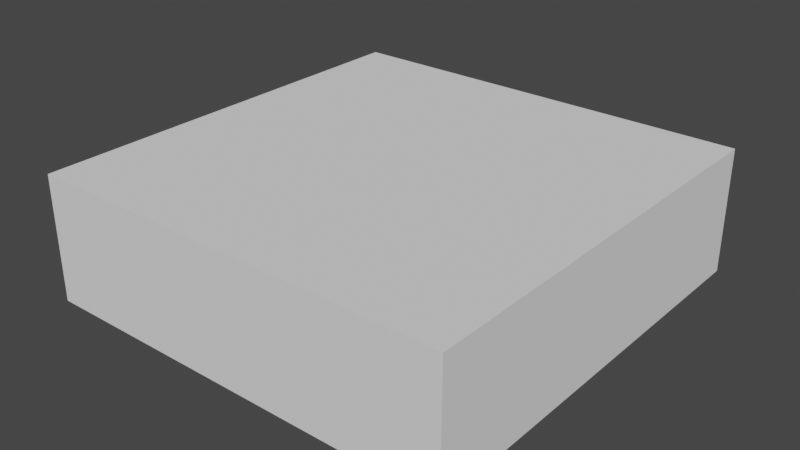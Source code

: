 # Source: Tire.blend  (saved by Blender 3.6.11; exported with 4.5.12 LTS)
import bpy
from mathutils import Matrix  # noqa: F401  (used for matrix-valued properties, if any)

bpy.ops.wm.read_factory_settings(use_empty=True)
scene = bpy.context.scene
scene.name = 'Scene'

# ---- collections
col_collection = bpy.data.collections.new('Collection'); scene.collection.children.link(col_collection)

# ---- materials (node trees are filled in below, after node groups)
mat_mi_lptires = bpy.data.materials.new('MI_LPTires')
mat_mi_lptires.use_transparent_shadow = False
mat_mi_lptires.roughness = 0.5528
mat_mi_lptires.specular_intensity = 1.0
mat_mi_lptires.metallic = 1.0

# ---- material node trees
mat_mi_lptires.use_nodes = True; mat_mi_lptires.node_tree.nodes.clear()
_N = mat_mi_lptires.node_tree.nodes; _L = mat_mi_lptires.node_tree.links
n0 = _N.new('ShaderNodeBsdfPrincipled'); n0.name = 'Principled BSDF'; n0.location = (10, 300)
n0.distribution = 'GGX'
n0.subsurface_method = 'RANDOM_WALK_SKIN'
n0.inputs[1].default_value = 1.0
n0.inputs[2].default_value = 0.5528
n0.inputs[3].default_value = 1.45
n0.inputs[13].default_value = 1.0
n0.inputs[27].default_value = (0.0, 0.0, 0.0, 1.0)
n0.inputs[28].default_value = 1.0
n1 = _N.new('ShaderNodeOutputMaterial'); n1.name = 'Material Output'; n1.location = (300, 300)
n2 = _N.new('ShaderNodeNormalMap'); n2.name = 'Normal Map'; n2.location = (-300, -300)
n2.label = 'Normal/Map'
_L.new(n0.outputs[0], n1.inputs[0])
_L.new(n2.outputs[0], n0.inputs[5])
n1.is_active_output = True

# ---- world
world_world = bpy.data.worlds.new('World'); scene.world = world_world
world_world.use_nodes = True; world_world.node_tree.nodes.clear()
_N = world_world.node_tree.nodes; _L = world_world.node_tree.links
n0 = _N.new('ShaderNodeOutputWorld'); n0.name = 'World Output'; n0.location = (300, 300)
n1 = _N.new('ShaderNodeBackground'); n1.name = 'Background'; n1.location = (10, 300)
n1.inputs[0].default_value = (0.05088, 0.05088, 0.05088, 1.0)
_L.new(n1.outputs[0], n0.inputs[0])
n0.is_active_output = True
world_world.color = (0.05088, 0.05088, 0.05088)
world_world.use_sun_shadow = False
world_world.sun_shadow_jitter_overblur = 0.0

# ---- meshes
me_cb_tire_1 = bpy.data.meshes.new('CB_Tire_1')
me_cb_tire_1.from_pydata([(-0.7416, -0.7416, -0.001762), (-0.7416, -0.7416, 0.4347), (-0.7416, 0.7416, -0.001762), (-0.7416, 0.7416, 0.4347), (0.7416, -0.7416, -0.001762), (0.7416, -0.7416, 0.4347), (0.7416, 0.7416, -0.001762), (0.7416, 0.7416, 0.4347)], [], [(0, 1, 3, 2), (2, 3, 7, 6), (6, 7, 5, 4), (4, 5, 1, 0), (2, 6, 4, 0), (7, 3, 1, 5)])
_uv = me_cb_tire_1.uv_layers.new(name='UVMap')
_uv.uv.foreach_set('vector', [0.375, 0.0, 0.625, 0.0, 0.625, 0.25, 0.375, 0.25, 0.375, 0.25, 0.625, 0.25, 0.625, 0.5, 0.375, 0.5, 0.375, 0.5, 0.625, 0.5, 0.625, 0.75, 0.375, 0.75, 0.375, 0.75, 0.625, 0.75, 0.625, 1.0, 0.375, 1.0, 0.125, 0.5, 0.375, 0.5, 0.375, 0.75, 0.125, 0.75, 0.625, 0.5, 0.875, 0.5, 0.875, 0.75, 0.625, 0.75])
me_cb_tire_1.update()
me_sm_lptires_v1_single = bpy.data.meshes.new('SM_LPTires_V1_Single')
me_sm_lptires_v1_single.from_pydata([(-0.6871, 2.321e-07, 0.008829), (-0.4248, 2.123e-07, 0.008829), (-0.3925, -0.1626, 0.008829), (-0.6348, -0.263, 0.008829), (-0.3004, -0.3004, 0.008829), (-0.7416, 2.449e-07, 0.06226), (-0.4859, -0.4859, 0.008829), (-0.1626, -0.3925, 0.008829), (-0.6852, -0.2838, 0.06226), (-0.263, -0.6348, 0.008829), (2.15e-09, -0.4248, 0.008829), (-0.5244, -0.5244, 0.06226), (-0.6852, -0.2838, 0.3755), (-0.7416, 2.96e-07, 0.3755), (-0.6871, 3.006e-07, 0.4289), (-0.5244, -0.5244, 0.3755), (-0.6348, -0.263, 0.4289), (-0.4248, 2.808e-07, 0.4289), (-0.3925, -0.1626, 0.4289), (-0.4859, -0.4859, 0.4289), (-0.3004, -0.3004, 0.4289), (-0.2838, -0.6852, 0.3755), (-0.263, -0.6348, 0.4289), (-0.1626, -0.3925, 0.4289), (-0.2838, -0.6852, 0.06226), (-8.151e-08, -0.7416, 0.3755), (-8.61e-08, -0.6871, 0.4289), (-6.629e-08, -0.4248, 0.4289), (-1.766e-08, -0.6871, 0.008829), (0.1626, -0.3925, 0.008829), (0.263, -0.6348, 0.4289), (0.1626, -0.3925, 0.4289), (0.263, -0.6348, 0.008829), (0.3004, -0.3004, 0.008829), (-3.048e-08, -0.7416, 0.06226), (0.4859, -0.4859, 0.008829), (0.3925, -0.1626, 0.008829), (0.2838, -0.6852, 0.06226), (0.2838, -0.6852, 0.3755), (0.5244, -0.5244, 0.3755), (0.5244, -0.5244, 0.06226), (0.6348, -0.263, 0.008829), (0.4248, 1.482e-07, 0.008829), (0.4859, -0.4859, 0.4289), (0.3004, -0.3004, 0.4289), (0.6852, -0.2838, 0.3755), (0.6348, -0.263, 0.4289), (0.3925, -0.1626, 0.4289), (0.6852, -0.2838, 0.06226), (0.7416, 1.84e-07, 0.3755), (0.6871, 1.968e-07, 0.4289), (0.4248, 2.166e-07, 0.4289), (0.6871, 1.284e-07, 0.008829), (0.3925, 0.1626, 0.008829), (0.6348, 0.263, 0.4289), (0.3925, 0.1626, 0.4289), (0.6348, 0.263, 0.008829), (0.3004, 0.3004, 0.008829), (0.7416, 1.33e-07, 0.06226), (0.4859, 0.4859, 0.008829), (0.1626, 0.3925, 0.008829), (0.6852, 0.2838, 0.06226), (0.6852, 0.2838, 0.3755), (0.5244, 0.5244, 0.3755), (0.5244, 0.5244, 0.06226), (0.263, 0.6348, 0.008829), (6.629e-08, 0.4248, 0.008829), (0.4859, 0.4859, 0.4289), (0.3004, 0.3004, 0.4289), (0.2838, 0.6852, 0.3755), (0.263, 0.6348, 0.4289), (0.1626, 0.3925, 0.4289), (0.2838, 0.6852, 0.06226), (3.048e-08, 0.7416, 0.3755), (1.766e-08, 0.6871, 0.4289), (-2.15e-09, 0.4248, 0.4289), (8.61e-08, 0.6871, 0.008829), (-0.1626, 0.3925, 0.008829), (-0.263, 0.6348, 0.4289), (-0.1626, 0.3925, 0.4289), (-0.263, 0.6348, 0.008829), (-0.3004, 0.3004, 0.008829), (8.151e-08, 0.7416, 0.06226), (-0.4859, 0.4859, 0.008829), (-0.3925, 0.1626, 0.008829), (-0.2838, 0.6852, 0.06226), (-0.2838, 0.6852, 0.3755), (-0.5244, 0.5244, 0.3755), (-0.5244, 0.5244, 0.06226), (-0.6348, 0.263, 0.008829), (-0.6852, 0.2838, 0.06226), (-0.6852, 0.2838, 0.3755), (-0.6348, 0.263, 0.4289), (-0.4859, 0.4859, 0.4289), (-0.3004, 0.3004, 0.4289), (-0.3925, 0.1626, 0.4289)], [], [(0, 1, 2), (2, 3, 0), (3, 2, 4), (5, 0, 3), (4, 6, 3), (6, 4, 7), (3, 8, 5), (8, 3, 6), (7, 9, 6), (9, 7, 10), (6, 11, 8), (11, 6, 9), (5, 8, 12), (12, 13, 5), (14, 13, 12), (15, 12, 8), (8, 11, 15), (12, 16, 14), (16, 12, 15), (17, 14, 16), (16, 18, 17), (18, 16, 19), (15, 19, 16), (19, 20, 18), (19, 15, 21), (21, 15, 11), (20, 19, 22), (21, 22, 19), (22, 23, 20), (11, 24, 21), (9, 24, 11), (22, 21, 25), (25, 21, 24), (23, 22, 26), (25, 26, 22), (26, 27, 23), (24, 9, 28), (10, 28, 9), (28, 10, 29), (27, 26, 30), (30, 31, 27), (29, 32, 28), (32, 29, 33), (28, 34, 24), (34, 28, 32), (24, 34, 25), (33, 35, 32), (35, 33, 36), (32, 37, 34), (37, 32, 35), (38, 25, 34), (34, 37, 38), (26, 25, 38), (38, 30, 26), (39, 38, 37), (30, 38, 39), (35, 40, 37), (37, 40, 39), (36, 41, 35), (40, 35, 41), (41, 36, 42), (39, 43, 30), (31, 30, 43), (43, 44, 31), (45, 39, 40), (43, 39, 45), (44, 43, 46), (45, 46, 43), (46, 47, 44), (40, 48, 45), (41, 48, 40), (46, 45, 49), (49, 45, 48), (47, 46, 50), (49, 50, 46), (50, 51, 47), (48, 41, 52), (42, 52, 41), (52, 42, 53), (51, 50, 54), (54, 55, 51), (53, 56, 52), (56, 53, 57), (52, 58, 48), (58, 52, 56), (48, 58, 49), (57, 59, 56), (59, 57, 60), (56, 61, 58), (61, 56, 59), (62, 49, 58), (58, 61, 62), (50, 49, 62), (62, 54, 50), (63, 62, 61), (54, 62, 63), (59, 64, 61), (61, 64, 63), (60, 65, 59), (64, 59, 65), (65, 60, 66), (63, 67, 54), (55, 54, 67), (67, 68, 55), (69, 63, 64), (67, 63, 69), (68, 67, 70), (69, 70, 67), (70, 71, 68), (64, 72, 69), (65, 72, 64), (70, 69, 73), (73, 69, 72), (71, 70, 74), (73, 74, 70), (74, 75, 71), (72, 65, 76), (66, 76, 65), (76, 66, 77), (75, 74, 78), (78, 79, 75), (77, 80, 76), (80, 77, 81), (76, 82, 72), (82, 76, 80), (72, 82, 73), (81, 83, 80), (83, 81, 84), (80, 85, 82), (85, 80, 83), (86, 73, 82), (82, 85, 86), (74, 73, 86), (86, 78, 74), (87, 86, 85), (78, 86, 87), (83, 88, 85), (85, 88, 87), (84, 89, 83), (88, 83, 89), (89, 84, 1), (1, 0, 89), (90, 89, 0), (89, 90, 88), (0, 5, 90), (90, 5, 13), (88, 90, 91), (13, 91, 90), (91, 87, 88), (92, 91, 13), (13, 14, 92), (93, 87, 91), (91, 92, 93), (87, 93, 78), (79, 78, 93), (93, 94, 79), (94, 93, 92), (92, 95, 94), (95, 92, 14), (14, 17, 95)])
me_sm_lptires_v1_single.polygons.foreach_set('use_smooth', [True] * 160)
_uv = me_sm_lptires_v1_single.uv_layers.new(name='UVmap_0')
_uv.uv.foreach_set('vector', [0.2167, 0.4849, 0.2496, 0.4849, 0.2496, 0.5151, 0.2496, 0.5151, 0.2167, 0.5151, 0.2167, 0.4849, 0.2167, 0.5151, 0.2496, 0.5151, 0.2496, 0.5454, 0.2072, 0.4849, 0.2167, 0.4849, 0.2167, 0.5151, 0.2496, 0.5454, 0.2167, 0.5454, 0.2167, 0.5151, 0.2167, 0.5454, 0.2496, 0.5454, 0.2496, 0.5757, 0.2167, 0.5151, 0.2072, 0.5151, 0.2072, 0.4849, 0.2072, 0.5151, 0.2167, 0.5151, 0.2167, 0.5454, 0.2496, 0.5757, 0.2167, 0.5757, 0.2167, 0.5454, 0.2167, 0.5757, 0.2496, 0.5757, 0.2496, 0.6057, 0.2167, 0.5454, 0.2072, 0.5454, 0.2072, 0.5151, 0.2072, 0.5454, 0.2167, 0.5454, 0.2167, 0.5757, 0.2072, 0.4849, 0.2072, 0.5151, 0.1678, 0.5151, 0.1678, 0.5151, 0.1678, 0.4849, 0.2072, 0.4849, 0.1583, 0.4849, 0.1678, 0.4849, 0.1678, 0.5151, 0.1678, 0.5454, 0.1678, 0.5151, 0.2072, 0.5151, 0.2072, 0.5151, 0.2072, 0.5454, 0.1678, 0.5454, 0.1678, 0.5151, 0.1583, 0.5151, 0.1583, 0.4849, 0.1583, 0.5151, 0.1678, 0.5151, 0.1678, 0.5454, 0.1254, 0.4849, 0.1583, 0.4849, 0.1583, 0.5151, 0.1583, 0.5151, 0.1254, 0.5151, 0.1254, 0.4849, 0.1254, 0.5151, 0.1583, 0.5151, 0.1583, 0.5454, 0.1678, 0.5454, 0.1583, 0.5454, 0.1583, 0.5151, 0.1583, 0.5454, 0.1254, 0.5454, 0.1254, 0.5151, 0.1583, 0.5454, 0.1678, 0.5454, 0.1678, 0.5757, 0.1678, 0.5757, 0.1678, 0.5454, 0.2072, 0.5454, 0.1254, 0.5454, 0.1583, 0.5454, 0.1583, 0.5757, 0.1678, 0.5757, 0.1583, 0.5757, 0.1583, 0.5454, 0.1583, 0.5757, 0.1254, 0.5757, 0.1254, 0.5454, 0.2072, 0.5454, 0.2072, 0.5757, 0.1678, 0.5757, 0.2167, 0.5757, 0.2072, 0.5757, 0.2072, 0.5454, 0.1583, 0.5757, 0.1678, 0.5757, 0.1678, 0.6057, 0.1678, 0.6057, 0.1678, 0.5757, 0.2072, 0.5757, 0.1254, 0.5757, 0.1583, 0.5757, 0.1583, 0.6057, 0.1678, 0.6057, 0.1583, 0.6057, 0.1583, 0.5757, 0.1583, 0.6057, 0.1254, 0.6057, 0.1254, 0.5757, 0.2072, 0.5757, 0.2167, 0.5757, 0.2167, 0.6057, 0.2496, 0.6057, 0.2167, 0.6057, 0.2167, 0.5757, 0.2167, 0.6057, 0.2496, 0.6057, 0.2496, 0.636, 0.1254, 0.6057, 0.1583, 0.6057, 0.1583, 0.636, 0.1583, 0.636, 0.1254, 0.636, 0.1254, 0.6057, 0.2496, 0.636, 0.2167, 0.636, 0.2167, 0.6057, 0.2167, 0.636, 0.2496, 0.636, 0.2496, 0.6663, 0.2167, 0.6057, 0.2072, 0.6057, 0.2072, 0.5757, 0.2072, 0.6057, 0.2167, 0.6057, 0.2167, 0.636, 0.2072, 0.5757, 0.2072, 0.6057, 0.1678, 0.6057, 0.2496, 0.6663, 0.2167, 0.6663, 0.2167, 0.636, 0.2167, 0.6663, 0.2496, 0.6663, 0.2496, 0.6965, 0.2167, 0.636, 0.2072, 0.636, 0.2072, 0.6057, 0.2072, 0.636, 0.2167, 0.636, 0.2167, 0.6663, 0.1678, 0.636, 0.1678, 0.6057, 0.2072, 0.6057, 0.2072, 0.6057, 0.2072, 0.636, 0.1678, 0.636, 0.1583, 0.6057, 0.1678, 0.6057, 0.1678, 0.636, 0.1678, 0.636, 0.1583, 0.636, 0.1583, 0.6057, 0.1678, 0.6663, 0.1678, 0.636, 0.2072, 0.636, 0.1583, 0.636, 0.1678, 0.636, 0.1678, 0.6663, 0.2167, 0.6663, 0.2072, 0.6663, 0.2072, 0.636, 0.2072, 0.636, 0.2072, 0.6663, 0.1678, 0.6663, 0.2496, 0.6965, 0.2167, 0.6965, 0.2167, 0.6663, 0.2072, 0.6663, 0.2167, 0.6663, 0.2167, 0.6965, 0.2167, 0.6965, 0.2496, 0.6965, 0.2496, 0.7268, 0.1678, 0.6663, 0.1583, 0.6663, 0.1583, 0.636, 0.1254, 0.636, 0.1583, 0.636, 0.1583, 0.6663, 0.1583, 0.6663, 0.1254, 0.6663, 0.1254, 0.636, 0.1678, 0.6965, 0.1678, 0.6663, 0.2072, 0.6663, 0.1583, 0.6663, 0.1678, 0.6663, 0.1678, 0.6965, 0.1254, 0.6663, 0.1583, 0.6663, 0.1583, 0.6965, 0.1678, 0.6965, 0.1583, 0.6965, 0.1583, 0.6663, 0.1583, 0.6965, 0.1254, 0.6965, 0.1254, 0.6663, 0.2072, 0.6663, 0.2072, 0.6965, 0.1678, 0.6965, 0.2167, 0.6965, 0.2072, 0.6965, 0.2072, 0.6663, 0.1583, 0.6965, 0.1678, 0.6965, 0.1678, 0.7268, 0.1678, 0.7268, 0.1678, 0.6965, 0.2072, 0.6965, 0.1254, 0.6965, 0.1583, 0.6965, 0.1583, 0.7268, 0.1678, 0.7268, 0.1583, 0.7268, 0.1583, 0.6965, 0.1583, 0.7268, 0.1254, 0.7268, 0.1254, 0.6965, 0.2072, 0.6965, 0.2167, 0.6965, 0.2167, 0.7268, 0.2496, 0.7268, 0.2167, 0.7268, 0.2167, 0.6965, 0.2167, 0.7268, 0.2496, 0.7268, 0.2496, 0.757, 0.1254, 0.7268, 0.1583, 0.7268, 0.1583, 0.757, 0.1583, 0.757, 0.1254, 0.757, 0.1254, 0.7268, 0.2496, 0.757, 0.2167, 0.757, 0.2167, 0.7268, 0.2167, 0.757, 0.2496, 0.757, 0.2496, 0.7872, 0.2167, 0.7268, 0.2072, 0.7268, 0.2072, 0.6965, 0.2072, 0.7268, 0.2167, 0.7268, 0.2167, 0.757, 0.2072, 0.6965, 0.2072, 0.7268, 0.1678, 0.7268, 0.2496, 0.7872, 0.2167, 0.7872, 0.2167, 0.757, 0.2167, 0.7872, 0.2496, 0.7872, 0.2496, 0.8174, 0.2167, 0.757, 0.2072, 0.757, 0.2072, 0.7268, 0.2072, 0.757, 0.2167, 0.757, 0.2167, 0.7872, 0.1678, 0.757, 0.1678, 0.7268, 0.2072, 0.7268, 0.2072, 0.7268, 0.2072, 0.757, 0.1678, 0.757, 0.1583, 0.7268, 0.1678, 0.7268, 0.1678, 0.757, 0.1678, 0.757, 0.1583, 0.757, 0.1583, 0.7268, 0.1678, 0.7872, 0.1678, 0.757, 0.2072, 0.757, 0.1583, 0.757, 0.1678, 0.757, 0.1678, 0.7872, 0.2167, 0.7872, 0.2072, 0.7872, 0.2072, 0.757, 0.2072, 0.757, 0.2072, 0.7872, 0.1678, 0.7872, 0.2496, 0.8174, 0.2167, 0.8174, 0.2167, 0.7872, 0.2072, 0.7872, 0.2167, 0.7872, 0.2167, 0.8174, 0.2167, 0.8174, 0.2496, 0.8174, 0.2496, 0.8477, 0.1678, 0.7872, 0.1583, 0.7872, 0.1583, 0.757, 0.1254, 0.757, 0.1583, 0.757, 0.1583, 0.7872, 0.1583, 0.7872, 0.1254, 0.7872, 0.1254, 0.757, 0.1678, 0.8174, 0.1678, 0.7872, 0.2072, 0.7872, 0.1583, 0.7872, 0.1678, 0.7872, 0.1678, 0.8174, 0.1254, 0.7872, 0.1583, 0.7872, 0.1583, 0.8174, 0.1678, 0.8174, 0.1583, 0.8174, 0.1583, 0.7872, 0.1583, 0.8174, 0.1254, 0.8174, 0.1254, 0.7872, 0.2072, 0.7872, 0.2072, 0.8174, 0.1678, 0.8174, 0.2167, 0.8174, 0.2072, 0.8174, 0.2072, 0.7872, 0.1583, 0.8174, 0.1678, 0.8174, 0.1678, 0.8477, 0.1678, 0.8477, 0.1678, 0.8174, 0.2072, 0.8174, 0.1254, 0.8174, 0.1583, 0.8174, 0.1583, 0.8477, 0.1678, 0.8477, 0.1583, 0.8477, 0.1583, 0.8174, 0.1583, 0.8477, 0.1254, 0.8477, 0.1254, 0.8174, 0.2072, 0.8174, 0.2167, 0.8174, 0.2167, 0.8477, 0.2496, 0.8477, 0.2167, 0.8477, 0.2167, 0.8174, 0.2167, 0.8477, 0.2496, 0.8477, 0.2496, 0.8779, 0.1254, 0.8477, 0.1583, 0.8477, 0.1583, 0.8779, 0.1583, 0.8779, 0.1254, 0.8779, 0.1254, 0.8477, 0.2496, 0.8779, 0.2167, 0.8779, 0.2167, 0.8477, 0.2167, 0.8779, 0.2496, 0.8779, 0.2496, 0.9081, 0.2167, 0.8477, 0.2072, 0.8477, 0.2072, 0.8174, 0.2072, 0.8477, 0.2167, 0.8477, 0.2167, 0.8779, 0.2072, 0.8174, 0.2072, 0.8477, 0.1678, 0.8477, 0.2496, 0.9081, 0.2167, 0.9081, 0.2167, 0.8779, 0.2167, 0.9081, 0.2496, 0.9081, 0.2496, 0.9383, 0.2167, 0.8779, 0.2072, 0.8779, 0.2072, 0.8477, 0.2072, 0.8779, 0.2167, 0.8779, 0.2167, 0.9081, 0.1678, 0.8779, 0.1678, 0.8477, 0.2072, 0.8477, 0.2072, 0.8477, 0.2072, 0.8779, 0.1678, 0.8779, 0.1583, 0.8477, 0.1678, 0.8477, 0.1678, 0.8779, 0.1678, 0.8779, 0.1583, 0.8779, 0.1583, 0.8477, 0.1678, 0.9081, 0.1678, 0.8779, 0.2072, 0.8779, 0.1583, 0.8779, 0.1678, 0.8779, 0.1678, 0.9081, 0.2167, 0.9081, 0.2072, 0.9081, 0.2072, 0.8779, 0.2072, 0.8779, 0.2072, 0.9081, 0.1678, 0.9081, 0.2496, 0.9383, 0.2167, 0.9383, 0.2167, 0.9081, 0.2072, 0.9081, 0.2167, 0.9081, 0.2167, 0.9383, 0.2167, 0.9383, 0.2496, 0.9383, 0.2496, 0.9686, 0.2496, 0.9686, 0.2167, 0.9686, 0.2167, 0.9383, 0.2072, 0.9383, 0.2167, 0.9383, 0.2167, 0.9686, 0.2167, 0.9383, 0.2072, 0.9383, 0.2072, 0.9081, 0.2167, 0.9686, 0.2072, 0.9686, 0.2072, 0.9383, 0.2072, 0.9383, 0.2072, 0.9686, 0.1678, 0.9686, 0.2072, 0.9081, 0.2072, 0.9383, 0.1678, 0.9383, 0.1678, 0.9686, 0.1678, 0.9383, 0.2072, 0.9383, 0.1678, 0.9383, 0.1678, 0.9081, 0.2072, 0.9081, 0.1583, 0.9383, 0.1678, 0.9383, 0.1678, 0.9686, 0.1678, 0.9686, 0.1583, 0.9686, 0.1583, 0.9383, 0.1583, 0.9081, 0.1678, 0.9081, 0.1678, 0.9383, 0.1678, 0.9383, 0.1583, 0.9383, 0.1583, 0.9081, 0.1678, 0.9081, 0.1583, 0.9081, 0.1583, 0.8779, 0.1254, 0.8779, 0.1583, 0.8779, 0.1583, 0.9081, 0.1583, 0.9081, 0.1254, 0.9081, 0.1254, 0.8779, 0.1254, 0.9081, 0.1583, 0.9081, 0.1583, 0.9383, 0.1583, 0.9383, 0.1254, 0.9383, 0.1254, 0.9081, 0.1254, 0.9383, 0.1583, 0.9383, 0.1583, 0.9686, 0.1583, 0.9686, 0.1254, 0.9686, 0.1254, 0.9383])
_uv.active_render = True
_uv = me_sm_lptires_v1_single.uv_layers.new(name='LightMapUV')
_uv.uv.foreach_set('vector', [0.7314, 0.008301, 0.9917, 0.008301, 0.9917, 0.06934, 0.9917, 0.06934, 0.7314, 0.06934, 0.7314, 0.008301, 0.7314, 0.06934, 0.9917, 0.06934, 0.9917, 0.1309, 0.6558, 0.008301, 0.7314, 0.008301, 0.7314, 0.06934, 0.9917, 0.1309, 0.7314, 0.1309, 0.7314, 0.06934, 0.7314, 0.1309, 0.9917, 0.1309, 0.9917, 0.1924, 0.7314, 0.06934, 0.6558, 0.06934, 0.6558, 0.008301, 0.6558, 0.06934, 0.7314, 0.06934, 0.7314, 0.1309, 0.9917, 0.1924, 0.7314, 0.1924, 0.7314, 0.1309, 0.7314, 0.1924, 0.9917, 0.1924, 0.9917, 0.2539, 0.7314, 0.1309, 0.6558, 0.1309, 0.6558, 0.06934, 0.6558, 0.1309, 0.7314, 0.1309, 0.7314, 0.1924, 0.6558, 0.008301, 0.6558, 0.06934, 0.3445, 0.06934, 0.3445, 0.06934, 0.3445, 0.008301, 0.6558, 0.008301, 0.2686, 0.008301, 0.3445, 0.008301, 0.3445, 0.06934, 0.3445, 0.1309, 0.3445, 0.06934, 0.6558, 0.06934, 0.6558, 0.06934, 0.6558, 0.1309, 0.3445, 0.1309, 0.3445, 0.06934, 0.2686, 0.06934, 0.2686, 0.008301, 0.2686, 0.06934, 0.3445, 0.06934, 0.3445, 0.1309, 0.008064, 0.008301, 0.2686, 0.008301, 0.2686, 0.06934, 0.2686, 0.06934, 0.008064, 0.06934, 0.008064, 0.008301, 0.008064, 0.06934, 0.2686, 0.06934, 0.2686, 0.1309, 0.3445, 0.1309, 0.2686, 0.1309, 0.2686, 0.06934, 0.2686, 0.1309, 0.008064, 0.1309, 0.008064, 0.06934, 0.2686, 0.1309, 0.3445, 0.1309, 0.3445, 0.1924, 0.3445, 0.1924, 0.3445, 0.1309, 0.6558, 0.1309, 0.008064, 0.1309, 0.2686, 0.1309, 0.2686, 0.1924, 0.3445, 0.1924, 0.2686, 0.1924, 0.2686, 0.1309, 0.2686, 0.1924, 0.008064, 0.1924, 0.008064, 0.1309, 0.6558, 0.1309, 0.6558, 0.1924, 0.3445, 0.1924, 0.7314, 0.1924, 0.6558, 0.1924, 0.6558, 0.1309, 0.2686, 0.1924, 0.3445, 0.1924, 0.3445, 0.2539, 0.3445, 0.2539, 0.3445, 0.1924, 0.6558, 0.1924, 0.008064, 0.1924, 0.2686, 0.1924, 0.2686, 0.2539, 0.3445, 0.2539, 0.2686, 0.2539, 0.2686, 0.1924, 0.2686, 0.2539, 0.008064, 0.2539, 0.008064, 0.1924, 0.6558, 0.1924, 0.7314, 0.1924, 0.7314, 0.2539, 0.9917, 0.2539, 0.7314, 0.2539, 0.7314, 0.1924, 0.7314, 0.2539, 0.9917, 0.2539, 0.9917, 0.3154, 0.008064, 0.2539, 0.2686, 0.2539, 0.2686, 0.3154, 0.2686, 0.3154, 0.008064, 0.3154, 0.008064, 0.2539, 0.9917, 0.3154, 0.7314, 0.3154, 0.7314, 0.2539, 0.7314, 0.3154, 0.9917, 0.3154, 0.9917, 0.377, 0.7314, 0.2539, 0.6558, 0.2539, 0.6558, 0.1924, 0.6558, 0.2539, 0.7314, 0.2539, 0.7314, 0.3154, 0.6558, 0.1924, 0.6558, 0.2539, 0.3445, 0.2539, 0.9917, 0.377, 0.7314, 0.377, 0.7314, 0.3154, 0.7314, 0.377, 0.9917, 0.377, 0.9917, 0.4385, 0.7314, 0.3154, 0.6558, 0.3154, 0.6558, 0.2539, 0.6558, 0.3154, 0.7314, 0.3154, 0.7314, 0.377, 0.3445, 0.3154, 0.3445, 0.2539, 0.6558, 0.2539, 0.6558, 0.2539, 0.6558, 0.3154, 0.3445, 0.3154, 0.2686, 0.2539, 0.3445, 0.2539, 0.3445, 0.3154, 0.3445, 0.3154, 0.2686, 0.3154, 0.2686, 0.2539, 0.3445, 0.377, 0.3445, 0.3154, 0.6558, 0.3154, 0.2686, 0.3154, 0.3445, 0.3154, 0.3445, 0.377, 0.7314, 0.377, 0.6558, 0.377, 0.6558, 0.3154, 0.6558, 0.3154, 0.6558, 0.377, 0.3445, 0.377, 0.9917, 0.4385, 0.7314, 0.4385, 0.7314, 0.377, 0.6558, 0.377, 0.7314, 0.377, 0.7314, 0.4385, 0.7314, 0.4385, 0.9917, 0.4385, 0.9917, 0.5, 0.3445, 0.377, 0.2686, 0.377, 0.2686, 0.3154, 0.008064, 0.3154, 0.2686, 0.3154, 0.2686, 0.377, 0.2686, 0.377, 0.008064, 0.377, 0.008064, 0.3154, 0.3445, 0.4385, 0.3445, 0.377, 0.6558, 0.377, 0.2686, 0.377, 0.3445, 0.377, 0.3445, 0.4385, 0.008064, 0.377, 0.2686, 0.377, 0.2686, 0.4385, 0.3445, 0.4385, 0.2686, 0.4385, 0.2686, 0.377, 0.2686, 0.4385, 0.008064, 0.4385, 0.008064, 0.377, 0.6558, 0.377, 0.6558, 0.4385, 0.3445, 0.4385, 0.7314, 0.4385, 0.6558, 0.4385, 0.6558, 0.377, 0.2686, 0.4385, 0.3445, 0.4385, 0.3445, 0.5, 0.3445, 0.5, 0.3445, 0.4385, 0.6558, 0.4385, 0.008064, 0.4385, 0.2686, 0.4385, 0.2686, 0.5, 0.3445, 0.5, 0.2686, 0.5, 0.2686, 0.4385, 0.2686, 0.5, 0.008064, 0.5, 0.008064, 0.4385, 0.6558, 0.4385, 0.7314, 0.4385, 0.7314, 0.5, 0.9917, 0.5, 0.7314, 0.5, 0.7314, 0.4385, 0.7314, 0.5, 0.9917, 0.5, 0.9917, 0.5615, 0.008064, 0.5, 0.2686, 0.5, 0.2686, 0.5615, 0.2686, 0.5615, 0.008064, 0.5615, 0.008064, 0.5, 0.9917, 0.5615, 0.7314, 0.5615, 0.7314, 0.5, 0.7314, 0.5615, 0.9917, 0.5615, 0.9917, 0.623, 0.7314, 0.5, 0.6558, 0.5, 0.6558, 0.4385, 0.6558, 0.5, 0.7314, 0.5, 0.7314, 0.5615, 0.6558, 0.4385, 0.6558, 0.5, 0.3445, 0.5, 0.9917, 0.623, 0.7314, 0.623, 0.7314, 0.5615, 0.7314, 0.623, 0.9917, 0.623, 0.9917, 0.6846, 0.7314, 0.5615, 0.6558, 0.5615, 0.6558, 0.5, 0.6558, 0.5615, 0.7314, 0.5615, 0.7314, 0.623, 0.3445, 0.5615, 0.3445, 0.5, 0.6558, 0.5, 0.6558, 0.5, 0.6558, 0.5615, 0.3445, 0.5615, 0.2686, 0.5, 0.3445, 0.5, 0.3445, 0.5615, 0.3445, 0.5615, 0.2686, 0.5615, 0.2686, 0.5, 0.3445, 0.623, 0.3445, 0.5615, 0.6558, 0.5615, 0.2686, 0.5615, 0.3445, 0.5615, 0.3445, 0.623, 0.7314, 0.623, 0.6558, 0.623, 0.6558, 0.5615, 0.6558, 0.5615, 0.6558, 0.623, 0.3445, 0.623, 0.9917, 0.6846, 0.7314, 0.6846, 0.7314, 0.623, 0.6558, 0.623, 0.7314, 0.623, 0.7314, 0.6846, 0.7314, 0.6846, 0.9917, 0.6846, 0.9917, 0.7458, 0.3445, 0.623, 0.2686, 0.623, 0.2686, 0.5615, 0.008064, 0.5615, 0.2686, 0.5615, 0.2686, 0.623, 0.2686, 0.623, 0.008064, 0.623, 0.008064, 0.5615, 0.3445, 0.6846, 0.3445, 0.623, 0.6558, 0.623, 0.2686, 0.623, 0.3445, 0.623, 0.3445, 0.6846, 0.008064, 0.623, 0.2686, 0.623, 0.2686, 0.6846, 0.3445, 0.6846, 0.2686, 0.6846, 0.2686, 0.623, 0.2686, 0.6846, 0.008064, 0.6846, 0.008064, 0.623, 0.6558, 0.623, 0.6558, 0.6846, 0.3445, 0.6846, 0.7314, 0.6846, 0.6558, 0.6846, 0.6558, 0.623, 0.2686, 0.6846, 0.3445, 0.6846, 0.3445, 0.7458, 0.3445, 0.7458, 0.3445, 0.6846, 0.6558, 0.6846, 0.008064, 0.6846, 0.2686, 0.6846, 0.2686, 0.7458, 0.3445, 0.7458, 0.2686, 0.7458, 0.2686, 0.6846, 0.2686, 0.7458, 0.008064, 0.7458, 0.008064, 0.6846, 0.6558, 0.6846, 0.7314, 0.6846, 0.7314, 0.7458, 0.9917, 0.7458, 0.7314, 0.7458, 0.7314, 0.6846, 0.7314, 0.7458, 0.9917, 0.7458, 0.9917, 0.8075, 0.008064, 0.7458, 0.2686, 0.7458, 0.2686, 0.8075, 0.2686, 0.8075, 0.008064, 0.8075, 0.008064, 0.7458, 0.9917, 0.8075, 0.7314, 0.8075, 0.7314, 0.7458, 0.7314, 0.8075, 0.9917, 0.8075, 0.9917, 0.8689, 0.7314, 0.7458, 0.6558, 0.7458, 0.6558, 0.6846, 0.6558, 0.7458, 0.7314, 0.7458, 0.7314, 0.8075, 0.6558, 0.6846, 0.6558, 0.7458, 0.3445, 0.7458, 0.9917, 0.8689, 0.7314, 0.8689, 0.7314, 0.8075, 0.7314, 0.8689, 0.9917, 0.8689, 0.9917, 0.9304, 0.7314, 0.8075, 0.6558, 0.8075, 0.6558, 0.7458, 0.6558, 0.8075, 0.7314, 0.8075, 0.7314, 0.8689, 0.3445, 0.8075, 0.3445, 0.7458, 0.6558, 0.7458, 0.6558, 0.7458, 0.6558, 0.8075, 0.3445, 0.8075, 0.2686, 0.7458, 0.3445, 0.7458, 0.3445, 0.8075, 0.3445, 0.8075, 0.2686, 0.8075, 0.2686, 0.7458, 0.3445, 0.8689, 0.3445, 0.8075, 0.6558, 0.8075, 0.2686, 0.8075, 0.3445, 0.8075, 0.3445, 0.8689, 0.7314, 0.8689, 0.6558, 0.8689, 0.6558, 0.8075, 0.6558, 0.8075, 0.6558, 0.8689, 0.3445, 0.8689, 0.9917, 0.9304, 0.7314, 0.9304, 0.7314, 0.8689, 0.6558, 0.8689, 0.7314, 0.8689, 0.7314, 0.9304, 0.7314, 0.9304, 0.9917, 0.9304, 0.9917, 0.9919, 0.9917, 0.9919, 0.7314, 0.9919, 0.7314, 0.9304, 0.6558, 0.9304, 0.7314, 0.9304, 0.7314, 0.9919, 0.7314, 0.9304, 0.6558, 0.9304, 0.6558, 0.8689, 0.7314, 0.9919, 0.6558, 0.9919, 0.6558, 0.9304, 0.6558, 0.9304, 0.6558, 0.9919, 0.3445, 0.9919, 0.6558, 0.8689, 0.6558, 0.9304, 0.3445, 0.9304, 0.3445, 0.9919, 0.3445, 0.9304, 0.6558, 0.9304, 0.3445, 0.9304, 0.3445, 0.8689, 0.6558, 0.8689, 0.2686, 0.9304, 0.3445, 0.9304, 0.3445, 0.9919, 0.3445, 0.9919, 0.2686, 0.9919, 0.2686, 0.9304, 0.2686, 0.8689, 0.3445, 0.8689, 0.3445, 0.9304, 0.3445, 0.9304, 0.2686, 0.9304, 0.2686, 0.8689, 0.3445, 0.8689, 0.2686, 0.8689, 0.2686, 0.8075, 0.008064, 0.8075, 0.2686, 0.8075, 0.2686, 0.8689, 0.2686, 0.8689, 0.008064, 0.8689, 0.008064, 0.8075, 0.008064, 0.8689, 0.2686, 0.8689, 0.2686, 0.9304, 0.2686, 0.9304, 0.008064, 0.9304, 0.008064, 0.8689, 0.008064, 0.9304, 0.2686, 0.9304, 0.2686, 0.9919, 0.2686, 0.9919, 0.008064, 0.9919, 0.008064, 0.9304])
me_sm_lptires_v1_single.materials.append(mat_mi_lptires)
me_sm_lptires_v1_single.update()
me_sm_lptires_v1_single.normals_split_custom_set([tuple(v) for v in zip(*[iter([-0.4184, 5.401e-07, -0.9083, 3.571e-07, 2.107e-08, -1.0, 1.839e-07, -2.132e-07, -1.0, 1.839e-07, -2.132e-07, -1.0, -0.387, -0.158, -0.9084, -0.4184, 5.401e-07, -0.9083, -0.387, -0.158, -0.9084, 1.839e-07, -2.132e-07, -1.0, 7.528e-08, -2.565e-07, -1.0, -0.929, 2.711e-07, -0.3701, -0.4184, 5.401e-07, -0.9083, -0.387, -0.158, -0.9084, 7.528e-08, -2.565e-07, -1.0, -0.2928, -0.2928, -0.9102, -0.387, -0.158, -0.9084, -0.2928, -0.2928, -0.9102, 7.528e-08, -2.565e-07, -1.0, -2.181e-08, -9.743e-08, -1.0, -0.387, -0.158, -0.9084, -0.8586, -0.3546, -0.3703, -0.929, 2.711e-07, -0.3701, -0.8586, -0.3546, -0.3703, -0.387, -0.158, -0.9084, -0.2928, -0.2928, -0.9102, -2.181e-08, -9.743e-08, -1.0, -0.158, -0.387, -0.9084, -0.2928, -0.2928, -0.9102, -0.158, -0.387, -0.9084, -2.181e-08, -9.743e-08, -1.0, 1.764e-07, -1.286e-07, -1.0, -0.2928, -0.2928, -0.9102, -0.6564, -0.6564, -0.3718, -0.8586, -0.3546, -0.3703, -0.6564, -0.6564, -0.3718, -0.2928, -0.2928, -0.9102, -0.158, -0.387, -0.9084, -0.929, 2.711e-07, -0.3701, -0.8586, -0.3546, -0.3703, -0.8586, -0.3545, 0.3703, -0.8586, -0.3545, 0.3703, -0.929, 7.634e-08, 0.3701, -0.929, 2.711e-07, -0.3701, -0.4183, -4.248e-07, 0.9083, -0.929, 7.634e-08, 0.3701, -0.8586, -0.3545, 0.3703, -0.6564, -0.6564, 0.3718, -0.8586, -0.3545, 0.3703, -0.8586, -0.3546, -0.3703, -0.8586, -0.3546, -0.3703, -0.6564, -0.6564, -0.3718, -0.6564, -0.6564, 0.3718, -0.8586, -0.3545, 0.3703, -0.387, -0.158, 0.9084, -0.4183, -4.248e-07, 0.9083, -0.387, -0.158, 0.9084, -0.8586, -0.3545, 0.3703, -0.6564, -0.6564, 0.3718, -1.173e-07, 1.621e-07, 1.0, -0.4183, -4.248e-07, 0.9083, -0.387, -0.158, 0.9084, -0.387, -0.158, 0.9084, -2.869e-07, 1.695e-07, 1.0, -1.173e-07, 1.621e-07, 1.0, -2.869e-07, 1.695e-07, 1.0, -0.387, -0.158, 0.9084, -0.2929, -0.2929, 0.9102, -0.6564, -0.6564, 0.3718, -0.2929, -0.2929, 0.9102, -0.387, -0.158, 0.9084, -0.2929, -0.2929, 0.9102, 3.73e-07, 1.542e-07, 1.0, -2.869e-07, 1.695e-07, 1.0, -0.2929, -0.2929, 0.9102, -0.6564, -0.6564, 0.3718, -0.3546, -0.8586, 0.3703, -0.3546, -0.8586, 0.3703, -0.6564, -0.6564, 0.3718, -0.6564, -0.6564, -0.3718, 3.73e-07, 1.542e-07, 1.0, -0.2929, -0.2929, 0.9102, -0.158, -0.387, 0.9084, -0.3546, -0.8586, 0.3703, -0.158, -0.387, 0.9084, -0.2929, -0.2929, 0.9102, -0.158, -0.387, 0.9084, -5.572e-07, 1.951e-07, 1.0, 3.73e-07, 1.542e-07, 1.0, -0.6564, -0.6564, -0.3718, -0.3545, -0.8586, -0.3703, -0.3546, -0.8586, 0.3703, -0.158, -0.387, -0.9084, -0.3545, -0.8586, -0.3703, -0.6564, -0.6564, -0.3718, -0.158, -0.387, 0.9084, -0.3546, -0.8586, 0.3703, -1.301e-07, -0.929, 0.37, -1.301e-07, -0.929, 0.37, -0.3546, -0.8586, 0.3703, -0.3545, -0.8586, -0.3703, -5.572e-07, 1.951e-07, 1.0, -0.158, -0.387, 0.9084, 3.161e-07, -0.4184, 0.9082, -1.301e-07, -0.929, 0.37, 3.161e-07, -0.4184, 0.9082, -0.158, -0.387, 0.9084, 3.161e-07, -0.4184, 0.9082, -4.609e-07, 1.136e-07, 1.0, -5.572e-07, 1.951e-07, 1.0, -0.3545, -0.8586, -0.3703, -0.158, -0.387, -0.9084, -3.923e-07, -0.4184, -0.9083, 1.764e-07, -1.286e-07, -1.0, -3.923e-07, -0.4184, -0.9083, -0.158, -0.387, -0.9084, -3.923e-07, -0.4184, -0.9083, 1.764e-07, -1.286e-07, -1.0, 2.714e-07, -1.603e-07, -1.0, -4.609e-07, 1.136e-07, 1.0, 3.161e-07, -0.4184, 0.9082, 0.158, -0.387, 0.9084, 0.158, -0.387, 0.9084, -2.249e-08, 1.479e-07, 1.0, -4.609e-07, 1.136e-07, 1.0, 2.714e-07, -1.603e-07, -1.0, 0.158, -0.387, -0.9084, -3.923e-07, -0.4184, -0.9083, 0.158, -0.387, -0.9084, 2.714e-07, -1.603e-07, -1.0, 9.148e-08, -1.177e-07, -1.0, -3.923e-07, -0.4184, -0.9083, 7.262e-08, -0.929, -0.3701, -0.3545, -0.8586, -0.3703, 7.262e-08, -0.929, -0.3701, -3.923e-07, -0.4184, -0.9083, 0.158, -0.387, -0.9084, -0.3545, -0.8586, -0.3703, 7.262e-08, -0.929, -0.3701, -1.301e-07, -0.929, 0.37, 9.148e-08, -1.177e-07, -1.0, 0.2929, -0.2929, -0.9102, 0.158, -0.387, -0.9084, 0.2929, -0.2929, -0.9102, 9.148e-08, -1.177e-07, -1.0, -1.91e-08, -2.468e-07, -1.0, 0.158, -0.387, -0.9084, 0.3546, -0.8586, -0.3703, 7.262e-08, -0.929, -0.3701, 0.3546, -0.8586, -0.3703, 0.158, -0.387, -0.9084, 0.2929, -0.2929, -0.9102, 0.3546, -0.8586, 0.3703, -1.301e-07, -0.929, 0.37, 7.262e-08, -0.929, -0.3701, 7.262e-08, -0.929, -0.3701, 0.3546, -0.8586, -0.3703, 0.3546, -0.8586, 0.3703, 3.161e-07, -0.4184, 0.9082, -1.301e-07, -0.929, 0.37, 0.3546, -0.8586, 0.3703, 0.3546, -0.8586, 0.3703, 0.158, -0.387, 0.9084, 3.161e-07, -0.4184, 0.9082, 0.6565, -0.6565, 0.3717, 0.3546, -0.8586, 0.3703, 0.3546, -0.8586, -0.3703, 0.158, -0.387, 0.9084, 0.3546, -0.8586, 0.3703, 0.6565, -0.6565, 0.3717, 0.2929, -0.2929, -0.9102, 0.6565, -0.6565, -0.3717, 0.3546, -0.8586, -0.3703, 0.3546, -0.8586, -0.3703, 0.6565, -0.6565, -0.3717, 0.6565, -0.6565, 0.3717, -1.91e-08, -2.468e-07, -1.0, 0.387, -0.158, -0.9084, 0.2929, -0.2929, -0.9102, 0.6565, -0.6565, -0.3717, 0.2929, -0.2929, -0.9102, 0.387, -0.158, -0.9084, 0.387, -0.158, -0.9084, -1.91e-08, -2.468e-07, -1.0, -2.827e-08, -1.334e-07, -1.0, 0.6565, -0.6565, 0.3717, 0.2928, -0.2928, 0.9102, 0.158, -0.387, 0.9084, -2.249e-08, 1.479e-07, 1.0, 0.158, -0.387, 0.9084, 0.2928, -0.2928, 0.9102, 0.2928, -0.2928, 0.9102, 8.735e-08, 2.072e-07, 1.0, -2.249e-08, 1.479e-07, 1.0, 0.8586, -0.3546, 0.3703, 0.6565, -0.6565, 0.3717, 0.6565, -0.6565, -0.3717, 0.2928, -0.2928, 0.9102, 0.6565, -0.6565, 0.3717, 0.8586, -0.3546, 0.3703, 8.735e-08, 2.072e-07, 1.0, 0.2928, -0.2928, 0.9102, 0.387, -0.158, 0.9084, 0.8586, -0.3546, 0.3703, 0.387, -0.158, 0.9084, 0.2928, -0.2928, 0.9102, 0.387, -0.158, 0.9084, -2.817e-07, 1.159e-07, 1.0, 8.735e-08, 2.072e-07, 1.0, 0.6565, -0.6565, -0.3717, 0.8586, -0.3546, -0.3703, 0.8586, -0.3546, 0.3703, 0.387, -0.158, -0.9084, 0.8586, -0.3546, -0.3703, 0.6565, -0.6565, -0.3717, 0.387, -0.158, 0.9084, 0.8586, -0.3546, 0.3703, 0.929, -1.245e-07, 0.37, 0.929, -1.245e-07, 0.37, 0.8586, -0.3546, 0.3703, 0.8586, -0.3546, -0.3703, -2.817e-07, 1.159e-07, 1.0, 0.387, -0.158, 0.9084, 0.4184, 7.472e-07, 0.9082, 0.929, -1.245e-07, 0.37, 0.4184, 7.472e-07, 0.9082, 0.387, -0.158, 0.9084, 0.4184, 7.472e-07, 0.9082, -4.902e-07, 2.976e-07, 1.0, -2.817e-07, 1.159e-07, 1.0, 0.8586, -0.3546, -0.3703, 0.387, -0.158, -0.9084, 0.4184, -4.836e-07, -0.9083, -2.827e-08, -1.334e-07, -1.0, 0.4184, -4.836e-07, -0.9083, 0.387, -0.158, -0.9084, 0.4184, -4.836e-07, -0.9083, -2.827e-08, -1.334e-07, -1.0, 7.808e-09, -1.187e-07, -1.0, -4.902e-07, 2.976e-07, 1.0, 0.4184, 7.472e-07, 0.9082, 0.387, 0.158, 0.9084, 0.387, 0.158, 0.9084, -1.199e-07, 1.02e-07, 1.0, -4.902e-07, 2.976e-07, 1.0, 7.808e-09, -1.187e-07, -1.0, 0.387, 0.158, -0.9084, 0.4184, -4.836e-07, -0.9083, 0.387, 0.158, -0.9084, 7.808e-09, -1.187e-07, -1.0, 7.563e-08, -2.592e-07, -1.0, 0.4184, -4.836e-07, -0.9083, 0.929, 1.398e-07, -0.3701, 0.8586, -0.3546, -0.3703, 0.929, 1.398e-07, -0.3701, 0.4184, -4.836e-07, -0.9083, 0.387, 0.158, -0.9084, 0.8586, -0.3546, -0.3703, 0.929, 1.398e-07, -0.3701, 0.929, -1.245e-07, 0.37, 7.563e-08, -2.592e-07, -1.0, 0.2928, 0.2928, -0.9102, 0.387, 0.158, -0.9084, 0.2928, 0.2928, -0.9102, 7.563e-08, -2.592e-07, -1.0, 2.336e-07, -2.059e-07, -1.0, 0.387, 0.158, -0.9084, 0.8586, 0.3546, -0.3703, 0.929, 1.398e-07, -0.3701, 0.8586, 0.3546, -0.3703, 0.387, 0.158, -0.9084, 0.2928, 0.2928, -0.9102, 0.8586, 0.3545, 0.3703, 0.929, -1.245e-07, 0.37, 0.929, 1.398e-07, -0.3701, 0.929, 1.398e-07, -0.3701, 0.8586, 0.3546, -0.3703, 0.8586, 0.3545, 0.3703, 0.4184, 7.472e-07, 0.9082, 0.929, -1.245e-07, 0.37, 0.8586, 0.3545, 0.3703, 0.8586, 0.3545, 0.3703, 0.387, 0.158, 0.9084, 0.4184, 7.472e-07, 0.9082, 0.6565, 0.6565, 0.3716, 0.8586, 0.3545, 0.3703, 0.8586, 0.3546, -0.3703, 0.387, 0.158, 0.9084, 0.8586, 0.3545, 0.3703, 0.6565, 0.6565, 0.3716, 0.2928, 0.2928, -0.9102, 0.6564, 0.6564, -0.3718, 0.8586, 0.3546, -0.3703, 0.8586, 0.3546, -0.3703, 0.6564, 0.6564, -0.3718, 0.6565, 0.6565, 0.3716, 2.336e-07, -2.059e-07, -1.0, 0.158, 0.387, -0.9084, 0.2928, 0.2928, -0.9102, 0.6564, 0.6564, -0.3718, 0.2928, 0.2928, -0.9102, 0.158, 0.387, -0.9084, 0.158, 0.387, -0.9084, 2.336e-07, -2.059e-07, -1.0, 1.154e-07, -1.813e-07, -1.0, 0.6565, 0.6565, 0.3716, 0.2928, 0.2928, 0.9102, 0.387, 0.158, 0.9084, -1.199e-07, 1.02e-07, 1.0, 0.387, 0.158, 0.9084, 0.2928, 0.2928, 0.9102, 0.2928, 0.2928, 0.9102, 0.0, 1.828e-07, 1.0, -1.199e-07, 1.02e-07, 1.0, 0.3546, 0.8586, 0.3703, 0.6565, 0.6565, 0.3716, 0.6564, 0.6564, -0.3718, 0.2928, 0.2928, 0.9102, 0.6565, 0.6565, 0.3716, 0.3546, 0.8586, 0.3703, 0.0, 1.828e-07, 1.0, 0.2928, 0.2928, 0.9102, 0.158, 0.387, 0.9084, 0.3546, 0.8586, 0.3703, 0.158, 0.387, 0.9084, 0.2928, 0.2928, 0.9102, 0.158, 0.387, 0.9084, 1.076e-08, 1.4e-07, 1.0, 0.0, 1.828e-07, 1.0, 0.6564, 0.6564, -0.3718, 0.3545, 0.8586, -0.3703, 0.3546, 0.8586, 0.3703, 0.158, 0.387, -0.9084, 0.3545, 0.8586, -0.3703, 0.6564, 0.6564, -0.3718, 0.158, 0.387, 0.9084, 0.3546, 0.8586, 0.3703, 1.33e-07, 0.929, 0.3701, 1.33e-07, 0.929, 0.3701, 0.3546, 0.8586, 0.3703, 0.3545, 0.8586, -0.3703, 1.076e-08, 1.4e-07, 1.0, 0.158, 0.387, 0.9084, -6.394e-07, 0.4185, 0.9082, 1.33e-07, 0.929, 0.3701, -6.394e-07, 0.4185, 0.9082, 0.158, 0.387, 0.9084, -6.394e-07, 0.4185, 0.9082, -3.665e-07, 7.246e-08, 1.0, 1.076e-08, 1.4e-07, 1.0, 0.3545, 0.8586, -0.3703, 0.158, 0.387, -0.9084, 6.441e-07, 0.4184, -0.9083, 1.154e-07, -1.813e-07, -1.0, 6.441e-07, 0.4184, -0.9083, 0.158, 0.387, -0.9084, 6.441e-07, 0.4184, -0.9083, 1.154e-07, -1.813e-07, -1.0, 6.084e-08, -1.954e-07, -1.0, -3.665e-07, 7.246e-08, 1.0, -6.394e-07, 0.4185, 0.9082, -0.158, 0.387, 0.9084, -0.158, 0.387, 0.9084, -4.143e-07, 5.687e-08, 1.0, -3.665e-07, 7.246e-08, 1.0, 6.084e-08, -1.954e-07, -1.0, -0.158, 0.387, -0.9084, 6.441e-07, 0.4184, -0.9083, -0.158, 0.387, -0.9084, 6.084e-08, -1.954e-07, -1.0, 9.794e-08, -1.202e-07, -1.0, 6.441e-07, 0.4184, -0.9083, 2.035e-08, 0.929, -0.3701, 0.3545, 0.8586, -0.3703, 2.035e-08, 0.929, -0.3701, 6.441e-07, 0.4184, -0.9083, -0.158, 0.387, -0.9084, 0.3545, 0.8586, -0.3703, 2.035e-08, 0.929, -0.3701, 1.33e-07, 0.929, 0.3701, 9.794e-08, -1.202e-07, -1.0, -0.2928, 0.2928, -0.9102, -0.158, 0.387, -0.9084, -0.2928, 0.2928, -0.9102, 9.794e-08, -1.202e-07, -1.0, -2.22e-08, -2.481e-07, -1.0, -0.158, 0.387, -0.9084, -0.3546, 0.8586, -0.3703, 2.035e-08, 0.929, -0.3701, -0.3546, 0.8586, -0.3703, -0.158, 0.387, -0.9084, -0.2928, 0.2928, -0.9102, -0.3546, 0.8586, 0.3703, 1.33e-07, 0.929, 0.3701, 2.035e-08, 0.929, -0.3701, 2.035e-08, 0.929, -0.3701, -0.3546, 0.8586, -0.3703, -0.3546, 0.8586, 0.3703, -6.394e-07, 0.4185, 0.9082, 1.33e-07, 0.929, 0.3701, -0.3546, 0.8586, 0.3703, -0.3546, 0.8586, 0.3703, -0.158, 0.387, 0.9084, -6.394e-07, 0.4185, 0.9082, -0.6565, 0.6565, 0.3716, -0.3546, 0.8586, 0.3703, -0.3546, 0.8586, -0.3703, -0.158, 0.387, 0.9084, -0.3546, 0.8586, 0.3703, -0.6565, 0.6565, 0.3716, -0.2928, 0.2928, -0.9102, -0.6565, 0.6565, -0.3717, -0.3546, 0.8586, -0.3703, -0.3546, 0.8586, -0.3703, -0.6565, 0.6565, -0.3717, -0.6565, 0.6565, 0.3716, -2.22e-08, -2.481e-07, -1.0, -0.387, 0.158, -0.9084, -0.2928, 0.2928, -0.9102, -0.6565, 0.6565, -0.3717, -0.2928, 0.2928, -0.9102, -0.387, 0.158, -0.9084, -0.387, 0.158, -0.9084, -2.22e-08, -2.481e-07, -1.0, 3.571e-07, 2.107e-08, -1.0, 3.571e-07, 2.107e-08, -1.0, -0.4184, 5.401e-07, -0.9083, -0.387, 0.158, -0.9084, -0.8586, 0.3546, -0.3703, -0.387, 0.158, -0.9084, -0.4184, 5.401e-07, -0.9083, -0.387, 0.158, -0.9084, -0.8586, 0.3546, -0.3703, -0.6565, 0.6565, -0.3717, -0.4184, 5.401e-07, -0.9083, -0.929, 2.711e-07, -0.3701, -0.8586, 0.3546, -0.3703, -0.8586, 0.3546, -0.3703, -0.929, 2.711e-07, -0.3701, -0.929, 7.634e-08, 0.3701, -0.6565, 0.6565, -0.3717, -0.8586, 0.3546, -0.3703, -0.8586, 0.3545, 0.3703, -0.929, 7.634e-08, 0.3701, -0.8586, 0.3545, 0.3703, -0.8586, 0.3546, -0.3703, -0.8586, 0.3545, 0.3703, -0.6565, 0.6565, 0.3716, -0.6565, 0.6565, -0.3717, -0.387, 0.158, 0.9084, -0.8586, 0.3545, 0.3703, -0.929, 7.634e-08, 0.3701, -0.929, 7.634e-08, 0.3701, -0.4183, -4.248e-07, 0.9083, -0.387, 0.158, 0.9084, -0.2929, 0.2929, 0.9102, -0.6565, 0.6565, 0.3716, -0.8586, 0.3545, 0.3703, -0.8586, 0.3545, 0.3703, -0.387, 0.158, 0.9084, -0.2929, 0.2929, 0.9102, -0.6565, 0.6565, 0.3716, -0.2929, 0.2929, 0.9102, -0.158, 0.387, 0.9084, -4.143e-07, 5.687e-08, 1.0, -0.158, 0.387, 0.9084, -0.2929, 0.2929, 0.9102, -0.2929, 0.2929, 0.9102, -4.433e-08, 1.424e-07, 1.0, -4.143e-07, 5.687e-08, 1.0, -4.433e-08, 1.424e-07, 1.0, -0.2929, 0.2929, 0.9102, -0.387, 0.158, 0.9084, -0.387, 0.158, 0.9084, 3.254e-08, 2.209e-07, 1.0, -4.433e-08, 1.424e-07, 1.0, 3.254e-08, 2.209e-07, 1.0, -0.387, 0.158, 0.9084, -0.4183, -4.248e-07, 0.9083, -0.4183, -4.248e-07, 0.9083, -1.173e-07, 1.621e-07, 1.0, 3.254e-08, 2.209e-07, 1.0])] * 3)])

# ---- objects
ob_cb_tire_1 = bpy.data.objects.new('CB_Tire_1', me_cb_tire_1)
ob_tire = bpy.data.objects.new('Tire', me_sm_lptires_v1_single)

# ---- transforms, parenting, visibility, modifiers, constraints
ob_cb_tire_1.location = (0.0, 0.0, 0.0)
ob_tire.location = (0.0, 0.0, 0.0)
ob_tire.color = (0.8, 0.8, 0.8, 1.0)

# ---- collection membership
col_collection.objects.link(ob_cb_tire_1)
col_collection.objects.link(ob_tire)

# ---- scene / render settings (as saved in the file)
scene.frame_start = 1; scene.frame_end = 250; scene.frame_set(0)
scene.render.engine = 'BLENDER_EEVEE_NEXT'
scene.render.fps = 25
scene.cycles.sampling_pattern = 'TABULATED_SOBOL'
scene.view_settings.view_transform = 'Filmic'
bpy.context.view_layer.update()

# ---- added for rendering (the .blend has no active camera and no usable light): camera, sun
cam_auto = bpy.data.cameras.new('AutoCamera')
cam_auto.lens = 50.0
cam_auto.sensor_width = 36.0
cam_auto.clip_end = 1000.0
ob_auto_camera = bpy.data.objects.new('AutoCamera', cam_auto)
scene.collection.objects.link(ob_auto_camera)
ob_auto_camera.location = (1.98233, -2.37879, 1.80232)
ob_auto_camera.rotation_euler = (1.09748, -7.21219e-08, 0.694738)
scene.camera = ob_auto_camera
light_auto_sun = bpy.data.lights.new('AutoSun', 'SUN')
light_auto_sun.energy = 3.0
light_auto_sun.angle = 0.0523599
ob_auto_sun = bpy.data.objects.new('AutoSun', light_auto_sun)
scene.collection.objects.link(ob_auto_sun)
ob_auto_sun.rotation_euler = (0.872665, 0.174533, 0.523599)
bpy.context.view_layer.update()
